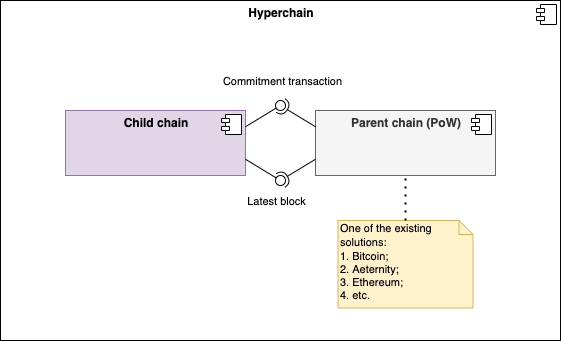

The diagram above was exported from draw.io. Its source (the exported page's mxGraphModel, read from the mxfile embedded in the PNG):
<mxGraphModel dx="1106" dy="789" grid="1" gridSize="10" guides="1" tooltips="1" connect="1" arrows="1" fold="1" page="1" pageScale="1" pageWidth="827" pageHeight="1169" background="#ffffff" math="0" shadow="0">
  <root>
    <mxCell id="0" />
    <mxCell id="1" parent="0" />
    <mxCell id="S8Xmzby3xb8RNBLxG5um-12" value="&lt;p style=&quot;margin: 0px ; margin-top: 6px ; text-align: center&quot;&gt;&lt;b&gt;Hyperchain&lt;/b&gt;&lt;/p&gt;" style="align=left;overflow=fill;html=1;dropTarget=0;" vertex="1" parent="1">
      <mxGeometry x="535" y="290" width="560" height="340" as="geometry" />
    </mxCell>
    <mxCell id="S8Xmzby3xb8RNBLxG5um-13" value="" style="shape=component;jettyWidth=8;jettyHeight=4;" vertex="1" parent="S8Xmzby3xb8RNBLxG5um-12">
      <mxGeometry x="1" width="20" height="20" relative="1" as="geometry">
        <mxPoint x="-24" y="4" as="offset" />
      </mxGeometry>
    </mxCell>
    <mxCell id="S8Xmzby3xb8RNBLxG5um-2" value="&lt;p style=&quot;margin: 0px ; margin-top: 6px ; text-align: center&quot;&gt;&lt;b&gt;Child chain&lt;/b&gt;&lt;/p&gt;" style="align=left;overflow=fill;html=1;dropTarget=0;fillColor=#e1d5e7;strokeColor=#9673a6;" vertex="1" parent="1">
      <mxGeometry x="600" y="400" width="180" height="65" as="geometry" />
    </mxCell>
    <mxCell id="S8Xmzby3xb8RNBLxG5um-3" value="" style="shape=component;jettyWidth=8;jettyHeight=4;" vertex="1" parent="S8Xmzby3xb8RNBLxG5um-2">
      <mxGeometry x="1" width="20" height="20" relative="1" as="geometry">
        <mxPoint x="-24" y="4" as="offset" />
      </mxGeometry>
    </mxCell>
    <mxCell id="S8Xmzby3xb8RNBLxG5um-10" value="&lt;p style=&quot;margin: 0px ; margin-top: 6px ; text-align: center&quot;&gt;&lt;b&gt;Parent chain (PoW)&lt;/b&gt;&lt;/p&gt;" style="align=left;overflow=fill;html=1;dropTarget=0;fillColor=#f5f5f5;strokeColor=#666666;fontColor=#333333;" vertex="1" parent="1">
      <mxGeometry x="850" y="400" width="180" height="65" as="geometry" />
    </mxCell>
    <mxCell id="S8Xmzby3xb8RNBLxG5um-11" value="" style="shape=component;jettyWidth=8;jettyHeight=4;" vertex="1" parent="S8Xmzby3xb8RNBLxG5um-10">
      <mxGeometry x="1" width="20" height="20" relative="1" as="geometry">
        <mxPoint x="-24" y="4" as="offset" />
      </mxGeometry>
    </mxCell>
    <mxCell id="S8Xmzby3xb8RNBLxG5um-14" value="" style="rounded=0;orthogonalLoop=1;jettySize=auto;html=1;endArrow=none;endFill=0;exitX=1;exitY=0.25;exitDx=0;exitDy=0;" edge="1" target="S8Xmzby3xb8RNBLxG5um-16" parent="1" source="S8Xmzby3xb8RNBLxG5um-2">
      <mxGeometry relative="1" as="geometry">
        <mxPoint x="820" y="505" as="sourcePoint" />
        <mxPoint x="820" y="373" as="targetPoint" />
        <Array as="points" />
      </mxGeometry>
    </mxCell>
    <mxCell id="S8Xmzby3xb8RNBLxG5um-47" value="Commitment transaction" style="edgeLabel;html=1;align=center;verticalAlign=middle;resizable=0;points=[];" vertex="1" connectable="0" parent="S8Xmzby3xb8RNBLxG5um-14">
      <mxGeometry x="0.142" y="2" relative="1" as="geometry">
        <mxPoint x="19.119999999999997" y="-33.150000000000006" as="offset" />
      </mxGeometry>
    </mxCell>
    <mxCell id="S8Xmzby3xb8RNBLxG5um-15" value="" style="rounded=0;orthogonalLoop=1;jettySize=auto;html=1;endArrow=halfCircle;endFill=0;entryX=0.5;entryY=0.5;entryDx=0;entryDy=0;endSize=6;strokeWidth=1;exitX=0;exitY=0.25;exitDx=0;exitDy=0;" edge="1" target="S8Xmzby3xb8RNBLxG5um-16" parent="1" source="S8Xmzby3xb8RNBLxG5um-10">
      <mxGeometry relative="1" as="geometry">
        <mxPoint x="890" y="422.5" as="sourcePoint" />
      </mxGeometry>
    </mxCell>
    <mxCell id="S8Xmzby3xb8RNBLxG5um-16" value="" style="ellipse;whiteSpace=wrap;html=1;fontFamily=Helvetica;fontSize=12;fontColor=#000000;align=center;strokeColor=#000000;fillColor=#ffffff;points=[];aspect=fixed;resizable=0;" vertex="1" parent="1">
      <mxGeometry x="810" y="390" width="10" height="10" as="geometry" />
    </mxCell>
    <mxCell id="S8Xmzby3xb8RNBLxG5um-29" value="&lt;div&gt;&lt;span style=&quot;font-size: 11px&quot;&gt;One of the existing solutions:&lt;/span&gt;&lt;br&gt;&lt;/div&gt;&lt;div&gt;&lt;span style=&quot;font-size: 11px&quot;&gt;1. Bitcoin;&lt;/span&gt;&lt;br&gt;&lt;/div&gt;&lt;font style=&quot;font-size: 11px&quot;&gt;&lt;div&gt;&lt;span&gt;2. Aeternity;&lt;/span&gt;&lt;/div&gt;&lt;div&gt;&lt;span&gt;3. Ethereum;&lt;/span&gt;&lt;/div&gt;&lt;div&gt;&lt;span&gt;4. etc.&lt;/span&gt;&lt;/div&gt;&lt;/font&gt;" style="shape=note;whiteSpace=wrap;html=1;size=14;verticalAlign=top;align=left;spacingTop=-6;fillColor=#fff2cc;strokeColor=#d6b656;" vertex="1" parent="1">
      <mxGeometry x="872.5" y="510" width="135" height="87.5" as="geometry" />
    </mxCell>
    <mxCell id="S8Xmzby3xb8RNBLxG5um-40" value="" style="rounded=0;orthogonalLoop=1;jettySize=auto;html=1;endArrow=none;endFill=0;exitX=1;exitY=0.75;exitDx=0;exitDy=0;" edge="1" target="S8Xmzby3xb8RNBLxG5um-42" parent="1" source="S8Xmzby3xb8RNBLxG5um-2">
      <mxGeometry relative="1" as="geometry">
        <mxPoint x="750" y="450" as="sourcePoint" />
        <Array as="points" />
      </mxGeometry>
    </mxCell>
    <mxCell id="S8Xmzby3xb8RNBLxG5um-48" value="Latest block" style="edgeLabel;html=1;align=center;verticalAlign=middle;resizable=0;points=[];" vertex="1" connectable="0" parent="S8Xmzby3xb8RNBLxG5um-40">
      <mxGeometry x="0.2348" y="-1" relative="1" as="geometry">
        <mxPoint x="12.709999999999999" y="29" as="offset" />
      </mxGeometry>
    </mxCell>
    <mxCell id="S8Xmzby3xb8RNBLxG5um-41" value="" style="rounded=0;orthogonalLoop=1;jettySize=auto;html=1;endArrow=halfCircle;endFill=0;entryX=0.5;entryY=0.5;entryDx=0;entryDy=0;endSize=6;strokeWidth=1;exitX=0;exitY=0.75;exitDx=0;exitDy=0;" edge="1" target="S8Xmzby3xb8RNBLxG5um-42" parent="1" source="S8Xmzby3xb8RNBLxG5um-10">
      <mxGeometry relative="1" as="geometry">
        <mxPoint x="860" y="505" as="sourcePoint" />
      </mxGeometry>
    </mxCell>
    <mxCell id="S8Xmzby3xb8RNBLxG5um-42" value="" style="ellipse;whiteSpace=wrap;html=1;fontFamily=Helvetica;fontSize=12;fontColor=#000000;align=center;strokeColor=#000000;fillColor=#ffffff;points=[];aspect=fixed;resizable=0;" vertex="1" parent="1">
      <mxGeometry x="810" y="465" width="10" height="10" as="geometry" />
    </mxCell>
    <mxCell id="S8Xmzby3xb8RNBLxG5um-50" value="" style="endArrow=none;dashed=1;html=1;dashPattern=1 3;strokeWidth=2;entryX=0.5;entryY=1;entryDx=0;entryDy=0;exitX=0.5;exitY=0;exitDx=0;exitDy=0;exitPerimeter=0;" edge="1" parent="1" source="S8Xmzby3xb8RNBLxG5um-29" target="S8Xmzby3xb8RNBLxG5um-10">
      <mxGeometry width="50" height="50" relative="1" as="geometry">
        <mxPoint x="820" y="530" as="sourcePoint" />
        <mxPoint x="870" y="480" as="targetPoint" />
      </mxGeometry>
    </mxCell>
  </root>
</mxGraphModel>